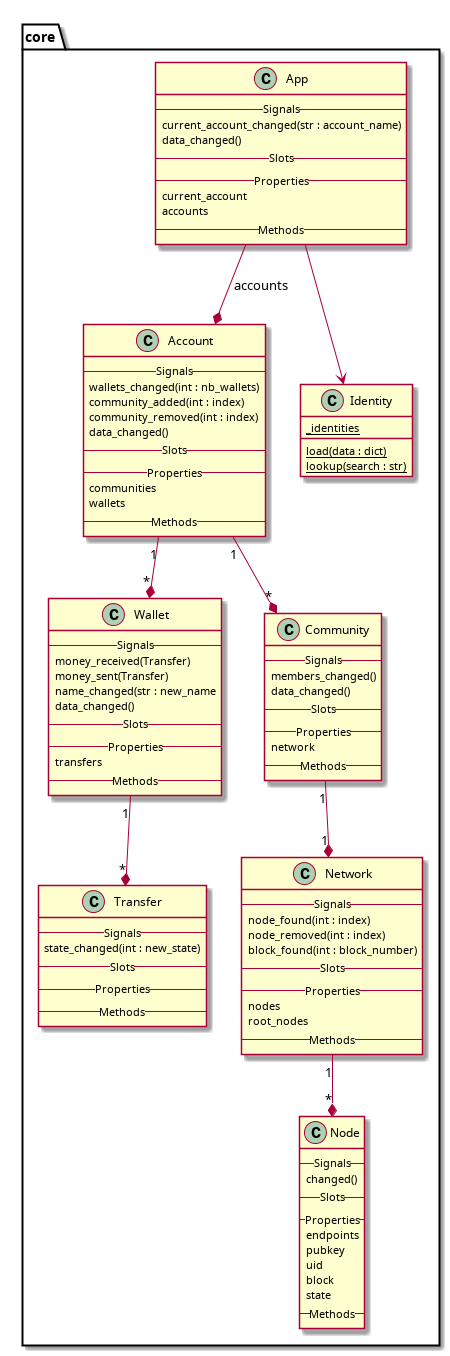

The diagram above was rendered by PlantUML. Its source (embedded in the PNG):
@startuml

package core {
	class App {
	-- Signals --
	current_account_changed(str : account_name)
	data_changed()
	-- Slots --
	-- Properties --
	current_account
	accounts
	-- Methods --
	}
	App --* Account : accounts

	class Account {
	-- Signals --
	wallets_changed(int : nb_wallets)
	community_added(int : index)
	community_removed(int : index)
	data_changed()
	-- Slots --
	-- Properties --
	communities
	wallets
	-- Methods --
	}
	Account "1" --* "*" Wallet
	Account "1" --* "*" Community

	class Wallet {
		-- Signals --
	money_received(Transfer)
	money_sent(Transfer)
	name_changed(str : new_name
	data_changed()
	-- Slots --
	-- Properties --
	transfers
	-- Methods --
	}
	Wallet "1" --* "*" Transfer

	class Transfer {
	-- Signals --
	state_changed(int : new_state)
	-- Slots --
	-- Properties --
	-- Methods --
	}

	class Community {
	-- Signals --
	members_changed()
	data_changed()
	-- Slots --
	-- Properties --
	network
	-- Methods --
	}
	Community "1" --* "1" Network

	class Network {
	-- Signals --
	node_found(int : index)
	node_removed(int : index)
	block_found(int : block_number)
	-- Slots --
	-- Properties --
	nodes
	root_nodes
	-- Methods --
	}
	Network "1" --* "*" Node

	class Node {
	-- Signals --
	changed()
	-- Slots --
	-- Properties --
	endpoints
	pubkey
	uid
	block
	state
	-- Methods --
	}

	App --> Identity
	class Identity {
		{static} _identities
		{static} load(data : dict)
		{static} lookup(search : str)
	}

}



@enduml